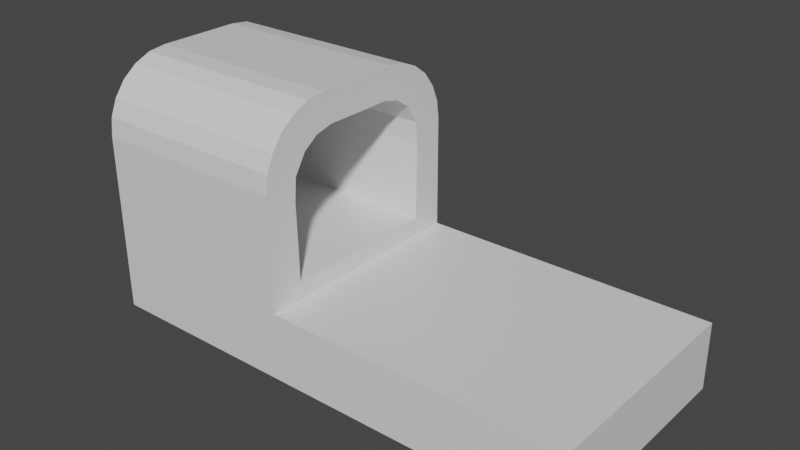 # Source: scope1.blend  (saved by Blender 3.2.14; exported with 4.5.12 LTS)
import bpy
from mathutils import Matrix  # noqa: F401  (used for matrix-valued properties, if any)

bpy.ops.wm.read_factory_settings(use_empty=True)
scene = bpy.context.scene
scene.name = 'Scene'

# ---- materials (node trees are filled in below, after node groups)
mat_material_003 = bpy.data.materials.new('Material.003')
mat_material_003.alpha_threshold = 0.0
mat_material_003.use_transparent_shadow = False
mat_material_003.line_color = (0.0, 0.0, 0.0, 1.0)
mat_invisi = bpy.data.materials.new('invisi')
mat_invisi.surface_render_method = 'BLENDED'
mat_invisi.blend_method = 'BLEND'
mat_invisi.use_transparency_overlap = False
mat_invisi.show_transparent_back = False

# ---- node groups
ng_auto_smooth = bpy.data.node_groups.new('Auto Smooth', 'GeometryNodeTree')
_s = ng_auto_smooth.interface.new_socket(name='Geometry', in_out='OUTPUT', socket_type='NodeSocketGeometry')
_s = ng_auto_smooth.interface.new_socket(name='Geometry', in_out='INPUT', socket_type='NodeSocketGeometry')
_s = ng_auto_smooth.interface.new_socket(name='Angle', in_out='INPUT', socket_type='NodeSocketFloat')
_s.subtype = 'ANGLE'
_s.min_value = 0.0
_s.max_value = 3.142
ng_auto_smooth.is_modifier = True
_N = ng_auto_smooth.nodes; _L = ng_auto_smooth.links
n0 = _N.new('NodeGroupOutput'); n0.name = 'Group Output'; n0.location = (480, -100)
n1 = _N.new('NodeGroupInput'); n1.name = 'Group Input'; n1.location = (-420, -300)
n2 = _N.new('NodeGroupInput'); n2.name = 'Group Input.001'; n2.location = (-60, -100)
n3 = _N.new('GeometryNodeSetShadeSmooth'); n3.name = 'Set Shade Smooth'; n3.location = (120, -100)
n3.domain = 'EDGE'
n4 = _N.new('GeometryNodeSetShadeSmooth'); n4.name = 'Set Shade Smooth.001'; n4.location = (300, -100)
n5 = _N.new('GeometryNodeInputMeshEdgeAngle'); n5.name = 'Edge Angle'; n5.location = (-420, -220)
n6 = _N.new('GeometryNodeInputEdgeSmooth'); n6.name = 'Is Edge Smooth'; n6.location = (-60, -160)
n7 = _N.new('GeometryNodeInputShadeSmooth'); n7.name = 'Is Face Smooth'; n7.location = (-240, -340)
n8 = _N.new('FunctionNodeBooleanMath'); n8.name = 'Boolean Math'; n8.location = (-60, -220)
n9 = _N.new('FunctionNodeCompare'); n9.name = 'Compare'; n9.location = (-240, -180)
n9.operation = 'LESS_EQUAL'
_L.new(n5.outputs[0], n9.inputs[0])
_L.new(n4.outputs[0], n0.inputs[0])
_L.new(n1.outputs[1], n9.inputs[1])
_L.new(n9.outputs[0], n8.inputs[0])
_L.new(n7.outputs[0], n8.inputs[1])
_L.new(n2.outputs[0], n3.inputs[0])
_L.new(n6.outputs[0], n3.inputs[1])
_L.new(n3.outputs[0], n4.inputs[0])
_L.new(n8.outputs[0], n3.inputs[2])
n0.is_active_output = True

# ---- material node trees
mat_material_003.use_nodes = True; mat_material_003.node_tree.nodes.clear()
_N = mat_material_003.node_tree.nodes; _L = mat_material_003.node_tree.links
n0 = _N.new('ShaderNodeOutputMaterial'); n0.name = 'Material Output'; n0.location = (300, 300)
n1 = _N.new('ShaderNodeBsdfPrincipled'); n1.name = 'Principled BSDF'; n1.location = (10, 300)
n1.distribution = 'GGX'
n1.subsurface_method = 'RANDOM_WALK_SKIN'
n1.inputs[2].default_value = 0.4
n1.inputs[3].default_value = 1.45
n1.inputs[27].default_value = (0.0, 0.0, 0.0, 1.0)
n1.inputs[28].default_value = 1.0
_L.new(n1.outputs[0], n0.inputs[0])
n0.is_active_output = True
mat_invisi.use_nodes = True; mat_invisi.node_tree.nodes.clear()
_N = mat_invisi.node_tree.nodes; _L = mat_invisi.node_tree.links
n0 = _N.new('ShaderNodeOutputMaterial'); n0.name = 'Material Output'; n0.location = (300, 300)
n1 = _N.new('ShaderNodeBsdfTransparent'); n1.name = 'Transparent BSDF'; n1.location = (10, 300)
_L.new(n1.outputs[0], n0.inputs[0])
n0.is_active_output = True

# ---- world
world_world = bpy.data.worlds.new('World'); scene.world = world_world
world_world.use_nodes = True; world_world.node_tree.nodes.clear()
_N = world_world.node_tree.nodes; _L = world_world.node_tree.links
n0 = _N.new('ShaderNodeOutputWorld'); n0.name = 'World Output'; n0.location = (300, 300)
n1 = _N.new('ShaderNodeBackground'); n1.name = 'Background'; n1.location = (10, 300)
n1.inputs[0].default_value = (0.05088, 0.05088, 0.05088, 1.0)
_L.new(n1.outputs[0], n0.inputs[0])
n0.is_active_output = True
world_world.color = (0.05088, 0.05088, 0.05088)
world_world.use_sun_shadow = False
world_world.sun_shadow_jitter_overblur = 0.0

# ---- meshes
me_cube_001 = bpy.data.meshes.new('Cube.001')
me_cube_001.from_pydata([(-1.217, -1.206e-07, 3.265), (-1.217, -0.4518, 3.265), (0.771, -1.206e-07, 3.274), (0.771, -0.4518, 3.274), (-1.218, -1.206e-07, 3.532), (-1.218, -0.4518, 3.532), (0.7696, -1.206e-07, 3.542), (0.7696, -0.4518, 3.542), (-0.4086, -0.4518, 3.269), (-0.41, -1.206e-07, 3.536), (-0.41, -0.4518, 3.536), (-1.222, -1.206e-07, 4.261), (-1.221, -1.206e-07, 4.137), (-0.4135, -1.206e-07, 4.265), (-0.4129, -1.206e-07, 4.141), (-1.222, -0.1705, 4.261), (-1.22, -0.4518, 3.98), (-1.222, -0.2433, 4.252), (-1.222, -0.3111, 4.223), (-1.221, -0.3694, 4.179), (-1.221, -0.4141, 4.12), (-1.221, -0.4422, 4.053), (-0.4122, -0.4518, 3.984), (-0.4135, -0.1705, 4.265), (-0.4125, -0.4422, 4.057), (-0.4129, -0.4141, 4.124), (-0.4131, -0.3694, 4.183), (-0.4134, -0.3111, 4.227), (-0.4135, -0.2433, 4.256), (-1.22, -0.1365, 4.138), (-0.4123, -0.1365, 4.142), (-1.218, -1.206e-07, 3.605), (-0.4103, -1.206e-07, 3.609), (-1.22, -0.2096, 4.121), (-0.4121, -0.2096, 4.125), (-0.4119, -0.2695, 4.083), (-1.22, -0.2695, 4.079), (-0.4117, -0.3164, 4.007), (-1.22, -0.3164, 4.003), (-0.4113, -0.3242, 3.916), (-1.219, -0.3242, 3.912), (-0.4107, -0.318, 3.608), (-1.219, -0.318, 3.604)], [], [(8, 10, 5, 1), (10, 7, 6, 9), (2, 6, 7, 3), (1, 5, 4, 0), (29, 12, 14, 30), (3, 7, 10, 8), (10, 22, 16, 5), (9, 32, 41, 39, 37, 35, 34, 30, 14, 13, 23, 28, 27, 26, 25, 24, 22, 10), (15, 23, 13, 11), (12, 11, 13, 14), (15, 17, 28, 23), (17, 18, 27, 28), (18, 19, 26, 27), (19, 20, 25, 26), (20, 21, 24, 25), (21, 16, 22, 24), (5, 16, 21, 20, 19, 18, 17, 15, 11, 12, 29, 33, 36, 38, 40, 42, 31, 4), (33, 29, 30, 34), (4, 31, 32, 9), (36, 33, 34, 35), (38, 36, 35, 37), (40, 38, 37, 39), (42, 40, 39, 41), (31, 42, 41, 32)])
_uv = me_cube_001.uv_layers.new(name='UVMap')
_uv.uv.foreach_set('vector', [0.625, 0.7087, 0.625, 0.7087, 0.625, 0.7087, 0.625, 0.7087, 0.625, 0.7087, 0.625, 0.7087, 0.625, 0.625, 0.625, 0.625, 0.625, 0.625, 0.625, 0.625, 0.625, 0.7087, 0.625, 0.7087, 0.625, 0.7087, 0.625, 0.7087, 0.625, 0.625, 0.625, 0.625, 0.0, 0.0, 0.0, 0.0, 0.0, 0.0, 0.0, 0.0, 0.625, 0.7087, 0.625, 0.7087, 0.625, 0.7087, 0.625, 0.7087, 0.625, 0.7087, 0.625, 0.7087, 0.625, 0.7087, 0.625, 0.7087, 0.625, 0.625, 0.625, 0.625, 0.625, 0.625, 0.625, 0.625, 0.625, 0.625, 0.625, 0.625, 0.625, 0.625, 0.625, 0.625, 0.625, 0.625, 0.625, 0.625, 0.625, 0.6566, 0.625, 0.6701, 0.625, 0.6827, 0.625, 0.7036, 0.625, 0.7064, 0.625, 0.7081, 0.625, 0.7087, 0.625, 0.7087, 0.625, 0.6566, 0.625, 0.6566, 0.625, 0.625, 0.625, 0.625, 0.0, 0.0, 0.0, 0.0, 0.0, 0.0, 0.0, 0.0, 0.625, 0.6566, 0.625, 0.6701, 0.625, 0.6701, 0.625, 0.6566, 0.625, 0.6701, 0.625, 0.6827, 0.625, 0.6827, 0.625, 0.6701, 0.625, 0.6827, 0.625, 0.7036, 0.625, 0.7036, 0.625, 0.6827, 0.625, 0.7036, 0.625, 0.7064, 0.625, 0.7064, 0.625, 0.7036, 0.625, 0.7064, 0.625, 0.7081, 0.625, 0.7081, 0.625, 0.7064, 0.625, 0.7081, 0.625, 0.7087, 0.625, 0.7087, 0.625, 0.7081, 0.625, 0.7087, 0.625, 0.7087, 0.625, 0.7081, 0.625, 0.7064, 0.625, 0.7036, 0.625, 0.6827, 0.625, 0.6701, 0.625, 0.6566, 0.625, 0.625, 0.625, 0.625, 0.625, 0.625, 0.625, 0.625, 0.625, 0.625, 0.625, 0.625, 0.625, 0.625, 0.625, 0.625, 0.625, 0.625, 0.625, 0.625, 0.0, 0.0, 0.0, 0.0, 0.0, 0.0, 0.0, 0.0, 0.0, 0.0, 0.0, 0.0, 0.0, 0.0, 0.0, 0.0, 0.0, 0.0, 0.0, 0.0, 0.0, 0.0, 0.0, 0.0, 0.0, 0.0, 0.0, 0.0, 0.0, 0.0, 0.0, 0.0, 0.0, 0.0, 0.0, 0.0, 0.0, 0.0, 0.0, 0.0, 0.0, 0.0, 0.0, 0.0, 0.0, 0.0, 0.0, 0.0, 0.0, 0.0, 0.0, 0.0, 0.0, 0.0, 0.0, 0.0])
me_cube_001.materials.append(mat_material_003)
me_cube_001.use_remesh_preserve_volume = False
me_cube_001.use_remesh_preserve_attributes = False
me_cube_001.use_mirror_vertex_groups = False
me_cube_001.update()
me_plane = bpy.data.meshes.new('Plane')
me_plane.from_pydata([(-0.175, -0.175, 0.0), (0.175, -0.175, 0.0), (-0.175, 0.175, 0.0), (0.175, 0.175, 0.0)], [], [(0, 1, 3, 2)])
_uv = me_plane.uv_layers.new(name='UVMap')
_uv.uv.foreach_set('vector', [0.0, 0.0, 1.0, 0.0, 1.0, 1.0, 0.0, 1.0])
me_plane.materials.append(mat_invisi)
me_plane.update()

# ---- objects
ob_scope = bpy.data.objects.new('Scope', me_cube_001)
ob_viewport = bpy.data.objects.new('Viewport', me_plane)

# ---- transforms, parenting, visibility, modifiers, constraints
ob_scope.location = (0.0, 0.0, 0.0)
ob_scope.lock_rotations_4d = False
ob_scope.empty_display_type = 'ARROWS'
ob_scope.lineart.crease_threshold = 0.0
_m = ob_scope.modifiers.new('Mirror', 'MIRROR')
_m.use_axis = (False, True, False)
_m = ob_scope.modifiers.new('Auto Smooth', 'NODES')
_m.node_group = ng_auto_smooth
_gi = [s.identifier for s in ng_auto_smooth.interface.items_tree if s.item_type == 'SOCKET' and s.in_out == 'INPUT']
_m[_gi[1]] = 0.5236  # Angle
ob_viewport.location = (-0.4693, -0.008166, 3.86)
ob_viewport.rotation_euler = (0.0, 1.571, 0.0)
ob_viewport.scale = (1.529, 2.083, 1.0)

# ---- collection membership
scene.collection.objects.link(ob_scope)
scene.collection.objects.link(ob_viewport)

# ---- scene / render settings (as saved in the file)
scene.frame_start = 1; scene.frame_end = 250; scene.frame_set(39)
scene.render.engine = 'BLENDER_EEVEE_NEXT'
scene.cycles.sampling_pattern = 'TABULATED_SOBOL'
scene.cycles.use_light_tree = False
scene.view_settings.view_transform = 'Filmic'
bpy.context.view_layer.update()

# ---- added for rendering (the .blend has no active camera and no usable light): camera, sun
cam_auto = bpy.data.cameras.new('AutoCamera')
cam_auto.lens = 50.0
cam_auto.sensor_width = 36.0
cam_auto.clip_end = 1000.0
ob_auto_camera = bpy.data.objects.new('AutoCamera', cam_auto)
scene.collection.objects.link(ob_auto_camera)
ob_auto_camera.location = (2.00053, -2.67109, 5.54563)
ob_auto_camera.rotation_euler = (1.09748, -7.21219e-08, 0.694738)
scene.camera = ob_auto_camera
light_auto_sun = bpy.data.lights.new('AutoSun', 'SUN')
light_auto_sun.energy = 3.0
light_auto_sun.angle = 0.0523599
ob_auto_sun = bpy.data.objects.new('AutoSun', light_auto_sun)
scene.collection.objects.link(ob_auto_sun)
ob_auto_sun.rotation_euler = (0.872665, 0.174533, 0.523599)
bpy.context.view_layer.update()

